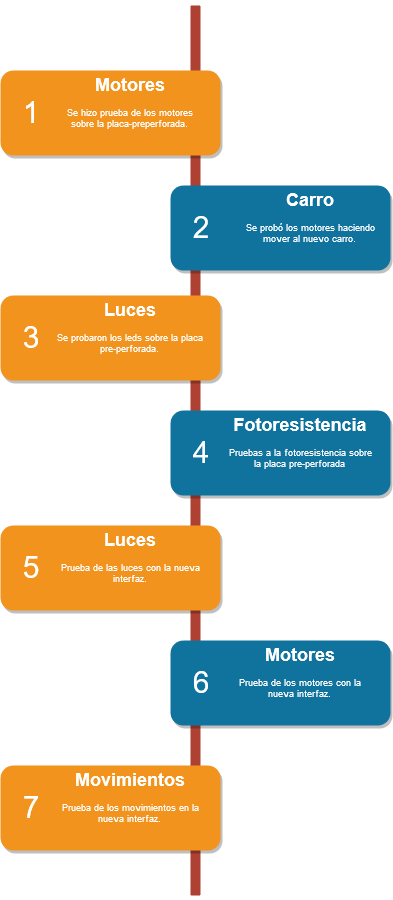

The diagram above was exported from draw.io. Its source (the exported page's mxGraphModel, read from the mxfile embedded in the PNG):
<mxGraphModel dx="1010" dy="577" grid="1" gridSize="10" guides="1" tooltips="1" connect="1" arrows="1" fold="1" page="1" pageScale="1" pageWidth="850" pageHeight="1100" background="#ffffff" math="0" shadow="0">
  <root>
    <mxCell id="0" />
    <mxCell id="1" parent="0" />
    <mxCell id="2a0f93b5c73ef8e7-1" value="" style="line;strokeWidth=10;direction=south;html=1;fillColor=none;fontSize=13;fontColor=#000000;align=center;strokeColor=#AE4132;" parent="1" vertex="1">
      <mxGeometry x="360" y="70" width="10" height="890" as="geometry" />
    </mxCell>
    <mxCell id="2a0f93b5c73ef8e7-2" value="" style="rounded=1;whiteSpace=wrap;html=1;strokeColor=none;strokeWidth=1;fillColor=#F2931E;fontSize=13;fontColor=#FFFFFF;align=center;gradientColor=none;gradientDirection=east;verticalAlign=top;shadow=1;" parent="1" vertex="1">
      <mxGeometry x="170" y="135" width="220" height="85" as="geometry" />
    </mxCell>
    <mxCell id="2a0f93b5c73ef8e7-3" value="1" style="text;html=1;strokeColor=none;fillColor=none;align=center;verticalAlign=middle;whiteSpace=wrap;fontSize=30;fontColor=#FFFFFF;" parent="1" vertex="1">
      <mxGeometry x="180" y="168" width="40" height="20" as="geometry" />
    </mxCell>
    <mxCell id="2a0f93b5c73ef8e7-4" value="" style="rounded=1;whiteSpace=wrap;html=1;strokeColor=none;strokeWidth=1;fillColor=#10739E;fontSize=13;fontColor=#FFFFFF;align=center;gradientColor=none;gradientDirection=east;verticalAlign=top;shadow=1;" parent="1" vertex="1">
      <mxGeometry x="340" y="250" width="220" height="85" as="geometry" />
    </mxCell>
    <mxCell id="2a0f93b5c73ef8e7-5" value="2" style="text;html=1;strokeColor=none;fillColor=none;align=center;verticalAlign=middle;whiteSpace=wrap;fontSize=30;fontColor=#FFFFFF;" parent="1" vertex="1">
      <mxGeometry x="350" y="283" width="40" height="20" as="geometry" />
    </mxCell>
    <mxCell id="2a0f93b5c73ef8e7-6" value="" style="rounded=1;whiteSpace=wrap;html=1;strokeColor=none;strokeWidth=1;fillColor=#F2931E;fontSize=13;fontColor=#FFFFFF;align=center;gradientColor=none;gradientDirection=east;verticalAlign=top;shadow=1;" parent="1" vertex="1">
      <mxGeometry x="170" y="360" width="220" height="85" as="geometry" />
    </mxCell>
    <mxCell id="2a0f93b5c73ef8e7-7" value="3" style="text;html=1;strokeColor=none;fillColor=none;align=center;verticalAlign=middle;whiteSpace=wrap;fontSize=30;fontColor=#FFFFFF;" parent="1" vertex="1">
      <mxGeometry x="180" y="393" width="40" height="20" as="geometry" />
    </mxCell>
    <mxCell id="2a0f93b5c73ef8e7-8" value="" style="rounded=1;whiteSpace=wrap;html=1;strokeColor=none;strokeWidth=1;fillColor=#10739E;fontSize=13;fontColor=#FFFFFF;align=center;gradientColor=none;gradientDirection=east;verticalAlign=top;shadow=1;" parent="1" vertex="1">
      <mxGeometry x="340" y="475" width="220" height="85" as="geometry" />
    </mxCell>
    <mxCell id="2a0f93b5c73ef8e7-9" value="4" style="text;html=1;strokeColor=none;fillColor=none;align=center;verticalAlign=middle;whiteSpace=wrap;fontSize=30;fontColor=#FFFFFF;" parent="1" vertex="1">
      <mxGeometry x="350" y="508" width="40" height="20" as="geometry" />
    </mxCell>
    <mxCell id="2a0f93b5c73ef8e7-10" value="" style="rounded=1;whiteSpace=wrap;html=1;strokeColor=none;strokeWidth=1;fillColor=#F2931E;fontSize=13;fontColor=#FFFFFF;align=center;gradientColor=none;gradientDirection=east;verticalAlign=top;shadow=1;" parent="1" vertex="1">
      <mxGeometry x="170" y="590" width="220" height="85" as="geometry" />
    </mxCell>
    <mxCell id="2a0f93b5c73ef8e7-11" value="5" style="text;html=1;strokeColor=none;fillColor=none;align=center;verticalAlign=middle;whiteSpace=wrap;fontSize=30;fontColor=#FFFFFF;" parent="1" vertex="1">
      <mxGeometry x="180" y="623" width="40" height="20" as="geometry" />
    </mxCell>
    <mxCell id="2a0f93b5c73ef8e7-12" value="" style="rounded=1;whiteSpace=wrap;html=1;strokeColor=none;strokeWidth=1;fillColor=#10739E;fontSize=13;fontColor=#FFFFFF;align=center;gradientColor=none;gradientDirection=east;verticalAlign=top;shadow=1;" parent="1" vertex="1">
      <mxGeometry x="340" y="705" width="220" height="85" as="geometry" />
    </mxCell>
    <mxCell id="2a0f93b5c73ef8e7-13" value="6" style="text;html=1;strokeColor=none;fillColor=none;align=center;verticalAlign=middle;whiteSpace=wrap;fontSize=30;fontColor=#FFFFFF;" parent="1" vertex="1">
      <mxGeometry x="350" y="738" width="40" height="20" as="geometry" />
    </mxCell>
    <mxCell id="2a0f93b5c73ef8e7-14" value="" style="rounded=1;whiteSpace=wrap;html=1;strokeColor=none;strokeWidth=1;fillColor=#F2931E;fontSize=13;fontColor=#FFFFFF;align=center;gradientColor=none;gradientDirection=east;verticalAlign=top;shadow=1;" parent="1" vertex="1">
      <mxGeometry x="170" y="830" width="220" height="85" as="geometry" />
    </mxCell>
    <mxCell id="2a0f93b5c73ef8e7-15" value="7" style="text;html=1;strokeColor=none;fillColor=none;align=center;verticalAlign=middle;whiteSpace=wrap;fontSize=30;fontColor=#FFFFFF;" parent="1" vertex="1">
      <mxGeometry x="180" y="863" width="40" height="20" as="geometry" />
    </mxCell>
    <mxCell id="2a0f93b5c73ef8e7-18" value="&lt;h1&gt;Motores&lt;/h1&gt;&lt;p&gt;Se hizo prueba de los motores sobre la placa-preperforada.&lt;br&gt;&lt;/p&gt;" style="text;html=1;spacing=5;spacingTop=-20;whiteSpace=wrap;overflow=hidden;strokeColor=none;strokeWidth=4;fillColor=none;gradientColor=#007FFF;fontSize=9;fontColor=#FFFFFF;align=center;" parent="1" vertex="1">
      <mxGeometry x="220" y="139" width="160" height="77" as="geometry" />
    </mxCell>
    <mxCell id="2a0f93b5c73ef8e7-19" value="&lt;h1&gt;Carro&lt;br&gt;&lt;/h1&gt;&lt;p&gt;Se probó los motores haciendo mover al nuevo carro.&lt;br&gt;&lt;/p&gt;" style="text;html=1;spacing=5;spacingTop=-20;whiteSpace=wrap;overflow=hidden;strokeColor=none;strokeWidth=4;fillColor=none;gradientColor=#007FFF;fontSize=9;fontColor=#FFFFFF;align=center;" parent="1" vertex="1">
      <mxGeometry x="400" y="254" width="160" height="77" as="geometry" />
    </mxCell>
    <mxCell id="2a0f93b5c73ef8e7-20" value="&lt;h1&gt;Luces&lt;/h1&gt;&lt;p&gt;Se probaron los leds sobre la placa pre-perforada.&lt;br&gt;&lt;/p&gt;" style="text;html=1;spacing=5;spacingTop=-20;whiteSpace=wrap;overflow=hidden;strokeColor=none;strokeWidth=4;fillColor=none;gradientColor=#007FFF;fontSize=9;fontColor=#FFFFFF;align=center;" parent="1" vertex="1">
      <mxGeometry x="220" y="364" width="160" height="77" as="geometry" />
    </mxCell>
    <mxCell id="2a0f93b5c73ef8e7-21" value="&lt;h1&gt;Fotoresistencia&lt;br&gt;&lt;/h1&gt;&lt;p&gt;Pruebas a la fotoresistencia sobre la placa pre-perforada&lt;br&gt;&lt;/p&gt;" style="text;html=1;spacing=5;spacingTop=-20;whiteSpace=wrap;overflow=hidden;strokeColor=none;strokeWidth=4;fillColor=none;gradientColor=#007FFF;fontSize=9;fontColor=#FFFFFF;align=center;" parent="1" vertex="1">
      <mxGeometry x="390" y="479" width="160" height="77" as="geometry" />
    </mxCell>
    <mxCell id="2a0f93b5c73ef8e7-22" value="&lt;h1&gt;Luces&lt;br&gt;&lt;/h1&gt;&lt;p&gt;Prueba de las luces con la nueva interfaz.&lt;br&gt;&lt;/p&gt;" style="text;html=1;spacing=5;spacingTop=-20;whiteSpace=wrap;overflow=hidden;strokeColor=none;strokeWidth=4;fillColor=none;gradientColor=#007FFF;fontSize=9;fontColor=#FFFFFF;align=center;" parent="1" vertex="1">
      <mxGeometry x="220" y="594" width="160" height="77" as="geometry" />
    </mxCell>
    <mxCell id="2a0f93b5c73ef8e7-23" value="&lt;h1&gt;Motores&lt;br&gt;&lt;/h1&gt;&lt;p&gt;Prueba de los motores con la nueva interfaz.&lt;br&gt;&lt;/p&gt;" style="text;html=1;spacing=5;spacingTop=-20;whiteSpace=wrap;overflow=hidden;strokeColor=none;strokeWidth=4;fillColor=none;gradientColor=#007FFF;fontSize=9;fontColor=#FFFFFF;align=center;" parent="1" vertex="1">
      <mxGeometry x="390" y="709" width="160" height="77" as="geometry" />
    </mxCell>
    <mxCell id="2a0f93b5c73ef8e7-24" value="&lt;h1&gt;Movimientos&lt;br&gt;&lt;/h1&gt;&lt;p&gt;Prueba de los movimientos en la nueva interfaz.&lt;br&gt;&lt;/p&gt;" style="text;html=1;spacing=5;spacingTop=-20;whiteSpace=wrap;overflow=hidden;strokeColor=none;strokeWidth=4;fillColor=none;gradientColor=#007FFF;fontSize=9;fontColor=#FFFFFF;align=center;" parent="1" vertex="1">
      <mxGeometry x="220" y="834" width="160" height="77" as="geometry" />
    </mxCell>
  </root>
</mxGraphModel>